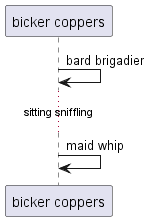

The diagram above was rendered by PlantUML. Its source (embedded in the PNG):
@startuml
participant "bicker coppers" as 0
0 -> 0: bard brigadier
...sitting sniffling...
0 -> 0: maid whip
@enduml